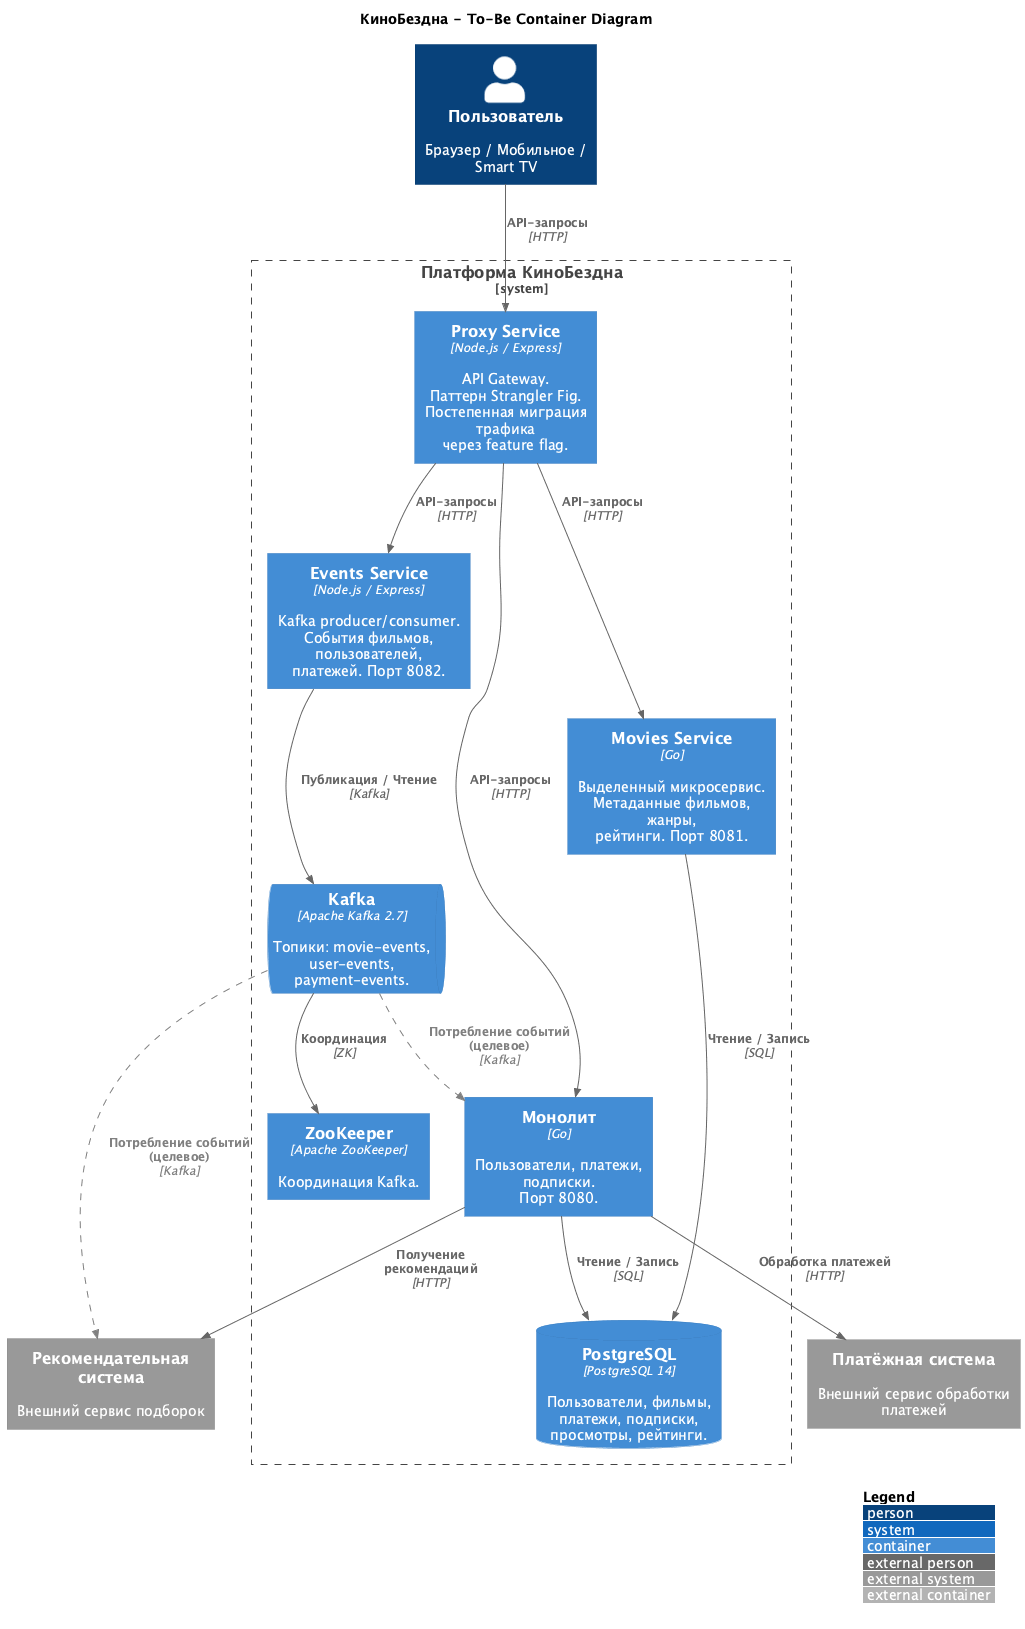

The diagram above was rendered by PlantUML. Its source (embedded in the PNG):
@startuml c4-container-diagram
!include https://raw.githubusercontent.com/plantuml-stdlib/C4-PlantUML/master/C4_Container.puml

LAYOUT_WITH_LEGEND()

AddRelTag("future", $lineStyle = DashedLine(), $lineColor = "gray", $textColor = "gray")

title КиноБездна - To-Be Container Diagram

Person(user, "Пользователь", "Браузер / Мобильное / Smart TV")

System_Ext(recsys, "Рекомендательная система", "Внешний сервис подборок")
System_Ext(payment, "Платёжная система", "Внешний сервис обработки платежей")

System_Boundary(platform, "Платформа КиноБездна") {

    Container(proxy, "Proxy Service", "Node.js / Express", "API Gateway.\nПаттерн Strangler Fig.\nПостепенная миграция трафика\nчерез feature flag.")

    Container(monolith, "Монолит", "Go", "Пользователи, платежи,\nподписки.\nПорт 8080.")

    Container(movies, "Movies Service", "Go", "Выделенный микросервис.\nМетаданные фильмов, жанры,\nрейтинги. Порт 8081.")

    Container(events, "Events Service", "Node.js / Express", "Kafka producer/consumer.\nСобытия фильмов, пользователей,\nплатежей. Порт 8082.")

    ContainerDb(postgres, "PostgreSQL", "PostgreSQL 14", "Пользователи, фильмы,\nплатежи, подписки,\nпросмотры, рейтинги.")

    ContainerQueue(kafka, "Kafka", "Apache Kafka 2.7", "Топики: movie-events,\nuser-events,\npayment-events.")

    Container(zookeeper, "ZooKeeper", "Apache ZooKeeper", "Координация Kafka.")
}

Rel(user, proxy, "API-запросы", "HTTP")
Rel(proxy, monolith, "API-запросы", "HTTP")
Rel(proxy, movies, "API-запросы", "HTTP")
Rel(proxy, events, "API-запросы", "HTTP")

Rel(monolith, postgres, "Чтение / Запись", "SQL")
Rel(movies, postgres, "Чтение / Запись", "SQL")

Rel(events, kafka, "Публикация / Чтение", "Kafka")
Rel(kafka, zookeeper, "Координация", "ZK")

Rel(monolith, recsys, "Получение рекомендаций", "HTTP")
Rel(monolith, payment, "Обработка платежей", "HTTP")

Rel(kafka, monolith, "Потребление событий (целевое)", "Kafka", $tags="future")
Rel(kafka, recsys, "Потребление событий (целевое)", "Kafka", $tags="future")

@enduml